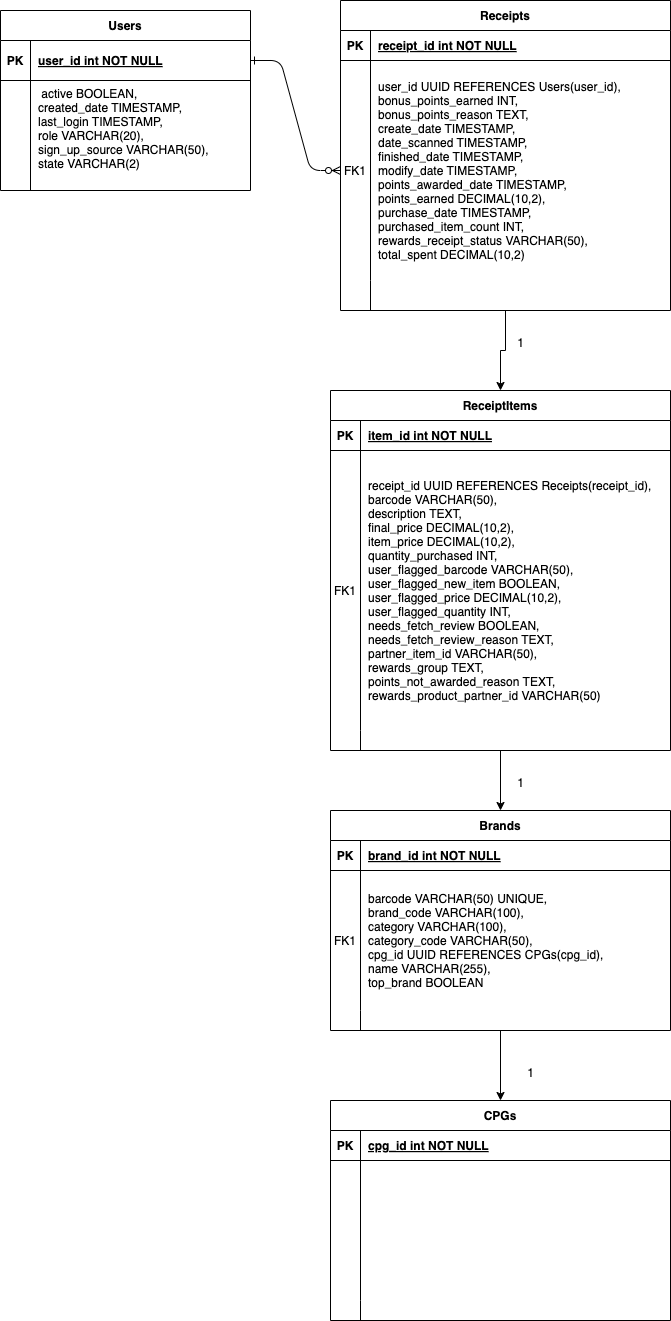

The diagram above was exported from draw.io. Its source (the exported page's mxGraphModel, read from the mxfile embedded in the PNG):
<mxGraphModel dx="954" dy="512" grid="1" gridSize="10" guides="1" tooltips="1" connect="1" arrows="1" fold="1" page="1" pageScale="1" pageWidth="850" pageHeight="1100" math="0" shadow="0" extFonts="Permanent Marker^https://fonts.googleapis.com/css?family=Permanent+Marker">
  <root>
    <mxCell id="0" />
    <mxCell id="1" parent="0" />
    <mxCell id="C-vyLk0tnHw3VtMMgP7b-1" value="" style="edgeStyle=entityRelationEdgeStyle;endArrow=ERzeroToMany;startArrow=ERone;endFill=1;startFill=0;" parent="1" source="C-vyLk0tnHw3VtMMgP7b-24" target="C-vyLk0tnHw3VtMMgP7b-6" edge="1">
      <mxGeometry width="100" height="100" relative="1" as="geometry">
        <mxPoint x="340" y="720" as="sourcePoint" />
        <mxPoint x="440" y="620" as="targetPoint" />
      </mxGeometry>
    </mxCell>
    <mxCell id="YXhF8hXi4JSPAXgDPaJ--22" style="edgeStyle=orthogonalEdgeStyle;rounded=0;orthogonalLoop=1;jettySize=auto;html=1;entryX=0.5;entryY=0;entryDx=0;entryDy=0;" edge="1" parent="1" source="C-vyLk0tnHw3VtMMgP7b-2" target="YXhF8hXi4JSPAXgDPaJ--12">
      <mxGeometry relative="1" as="geometry" />
    </mxCell>
    <mxCell id="C-vyLk0tnHw3VtMMgP7b-2" value="Receipts" style="shape=table;startSize=30;container=1;collapsible=1;childLayout=tableLayout;fixedRows=1;rowLines=0;fontStyle=1;align=center;resizeLast=1;" parent="1" vertex="1">
      <mxGeometry x="450" y="120" width="330" height="310" as="geometry" />
    </mxCell>
    <mxCell id="C-vyLk0tnHw3VtMMgP7b-3" value="" style="shape=partialRectangle;collapsible=0;dropTarget=0;pointerEvents=0;fillColor=none;points=[[0,0.5],[1,0.5]];portConstraint=eastwest;top=0;left=0;right=0;bottom=1;" parent="C-vyLk0tnHw3VtMMgP7b-2" vertex="1">
      <mxGeometry y="30" width="330" height="30" as="geometry" />
    </mxCell>
    <mxCell id="C-vyLk0tnHw3VtMMgP7b-4" value="PK" style="shape=partialRectangle;overflow=hidden;connectable=0;fillColor=none;top=0;left=0;bottom=0;right=0;fontStyle=1;" parent="C-vyLk0tnHw3VtMMgP7b-3" vertex="1">
      <mxGeometry width="30" height="30" as="geometry">
        <mxRectangle width="30" height="30" as="alternateBounds" />
      </mxGeometry>
    </mxCell>
    <mxCell id="C-vyLk0tnHw3VtMMgP7b-5" value="receipt_id int NOT NULL " style="shape=partialRectangle;overflow=hidden;connectable=0;fillColor=none;top=0;left=0;bottom=0;right=0;align=left;spacingLeft=6;fontStyle=5;" parent="C-vyLk0tnHw3VtMMgP7b-3" vertex="1">
      <mxGeometry x="30" width="300" height="30" as="geometry">
        <mxRectangle width="300" height="30" as="alternateBounds" />
      </mxGeometry>
    </mxCell>
    <mxCell id="C-vyLk0tnHw3VtMMgP7b-6" value="" style="shape=partialRectangle;collapsible=0;dropTarget=0;pointerEvents=0;fillColor=none;points=[[0,0.5],[1,0.5]];portConstraint=eastwest;top=0;left=0;right=0;bottom=0;" parent="C-vyLk0tnHw3VtMMgP7b-2" vertex="1">
      <mxGeometry y="60" width="330" height="220" as="geometry" />
    </mxCell>
    <mxCell id="C-vyLk0tnHw3VtMMgP7b-7" value="FK1" style="shape=partialRectangle;overflow=hidden;connectable=0;fillColor=none;top=0;left=0;bottom=0;right=0;" parent="C-vyLk0tnHw3VtMMgP7b-6" vertex="1">
      <mxGeometry width="30" height="220" as="geometry">
        <mxRectangle width="30" height="220" as="alternateBounds" />
      </mxGeometry>
    </mxCell>
    <mxCell id="C-vyLk0tnHw3VtMMgP7b-8" value="user_id UUID REFERENCES Users(user_id),&#10;bonus_points_earned INT,&#10;bonus_points_reason TEXT,&#10;create_date TIMESTAMP,&#10;date_scanned TIMESTAMP,&#10;finished_date TIMESTAMP,&#10;modify_date TIMESTAMP,&#10;points_awarded_date TIMESTAMP,&#10;points_earned DECIMAL(10,2),&#10;purchase_date TIMESTAMP,&#10;purchased_item_count INT,&#10;rewards_receipt_status VARCHAR(50),&#10;total_spent DECIMAL(10,2)" style="shape=partialRectangle;overflow=hidden;connectable=0;fillColor=none;top=0;left=0;bottom=0;right=0;align=left;spacingLeft=6;" parent="C-vyLk0tnHw3VtMMgP7b-6" vertex="1">
      <mxGeometry x="30" width="300" height="220" as="geometry">
        <mxRectangle width="300" height="220" as="alternateBounds" />
      </mxGeometry>
    </mxCell>
    <mxCell id="C-vyLk0tnHw3VtMMgP7b-9" value="" style="shape=partialRectangle;collapsible=0;dropTarget=0;pointerEvents=0;fillColor=none;points=[[0,0.5],[1,0.5]];portConstraint=eastwest;top=0;left=0;right=0;bottom=0;" parent="C-vyLk0tnHw3VtMMgP7b-2" vertex="1">
      <mxGeometry y="280" width="330" height="30" as="geometry" />
    </mxCell>
    <mxCell id="C-vyLk0tnHw3VtMMgP7b-10" value="" style="shape=partialRectangle;overflow=hidden;connectable=0;fillColor=none;top=0;left=0;bottom=0;right=0;" parent="C-vyLk0tnHw3VtMMgP7b-9" vertex="1">
      <mxGeometry width="30" height="30" as="geometry">
        <mxRectangle width="30" height="30" as="alternateBounds" />
      </mxGeometry>
    </mxCell>
    <mxCell id="C-vyLk0tnHw3VtMMgP7b-11" value="" style="shape=partialRectangle;overflow=hidden;connectable=0;fillColor=none;top=0;left=0;bottom=0;right=0;align=left;spacingLeft=6;" parent="C-vyLk0tnHw3VtMMgP7b-9" vertex="1">
      <mxGeometry x="30" width="300" height="30" as="geometry">
        <mxRectangle width="300" height="30" as="alternateBounds" />
      </mxGeometry>
    </mxCell>
    <mxCell id="C-vyLk0tnHw3VtMMgP7b-23" value="Users" style="shape=table;startSize=30;container=1;collapsible=1;childLayout=tableLayout;fixedRows=1;rowLines=0;fontStyle=1;align=center;resizeLast=1;" parent="1" vertex="1">
      <mxGeometry x="110" y="130" width="250" height="180" as="geometry" />
    </mxCell>
    <mxCell id="C-vyLk0tnHw3VtMMgP7b-24" value="" style="shape=partialRectangle;collapsible=0;dropTarget=0;pointerEvents=0;fillColor=none;points=[[0,0.5],[1,0.5]];portConstraint=eastwest;top=0;left=0;right=0;bottom=1;" parent="C-vyLk0tnHw3VtMMgP7b-23" vertex="1">
      <mxGeometry y="30" width="250" height="40" as="geometry" />
    </mxCell>
    <mxCell id="C-vyLk0tnHw3VtMMgP7b-25" value="PK" style="shape=partialRectangle;overflow=hidden;connectable=0;fillColor=none;top=0;left=0;bottom=0;right=0;fontStyle=1;" parent="C-vyLk0tnHw3VtMMgP7b-24" vertex="1">
      <mxGeometry width="30" height="40" as="geometry">
        <mxRectangle width="30" height="40" as="alternateBounds" />
      </mxGeometry>
    </mxCell>
    <mxCell id="C-vyLk0tnHw3VtMMgP7b-26" value="user_id int NOT NULL " style="shape=partialRectangle;overflow=hidden;connectable=0;fillColor=none;top=0;left=0;bottom=0;right=0;align=left;spacingLeft=6;fontStyle=5;" parent="C-vyLk0tnHw3VtMMgP7b-24" vertex="1">
      <mxGeometry x="30" width="220" height="40" as="geometry">
        <mxRectangle width="220" height="40" as="alternateBounds" />
      </mxGeometry>
    </mxCell>
    <mxCell id="C-vyLk0tnHw3VtMMgP7b-27" value="" style="shape=partialRectangle;collapsible=0;dropTarget=0;pointerEvents=0;fillColor=none;points=[[0,0.5],[1,0.5]];portConstraint=eastwest;top=0;left=0;right=0;bottom=0;" parent="C-vyLk0tnHw3VtMMgP7b-23" vertex="1">
      <mxGeometry y="70" width="250" height="110" as="geometry" />
    </mxCell>
    <mxCell id="C-vyLk0tnHw3VtMMgP7b-28" value="" style="shape=partialRectangle;overflow=hidden;connectable=0;fillColor=none;top=0;left=0;bottom=0;right=0;" parent="C-vyLk0tnHw3VtMMgP7b-27" vertex="1">
      <mxGeometry width="30" height="110" as="geometry">
        <mxRectangle width="30" height="110" as="alternateBounds" />
      </mxGeometry>
    </mxCell>
    <mxCell id="C-vyLk0tnHw3VtMMgP7b-29" value=" active BOOLEAN,&#10;created_date TIMESTAMP, &#10;last_login TIMESTAMP,&#10;role VARCHAR(20),&#10;sign_up_source VARCHAR(50),&#10;state VARCHAR(2)&#10;" style="shape=partialRectangle;overflow=hidden;connectable=0;fillColor=none;top=0;left=0;bottom=0;right=0;align=left;spacingLeft=6;" parent="C-vyLk0tnHw3VtMMgP7b-27" vertex="1">
      <mxGeometry x="30" width="220" height="110" as="geometry">
        <mxRectangle width="220" height="110" as="alternateBounds" />
      </mxGeometry>
    </mxCell>
    <mxCell id="YXhF8hXi4JSPAXgDPaJ--44" style="edgeStyle=orthogonalEdgeStyle;rounded=0;orthogonalLoop=1;jettySize=auto;html=1;entryX=0.5;entryY=0;entryDx=0;entryDy=0;" edge="1" parent="1" source="YXhF8hXi4JSPAXgDPaJ--12" target="YXhF8hXi4JSPAXgDPaJ--24">
      <mxGeometry relative="1" as="geometry" />
    </mxCell>
    <mxCell id="YXhF8hXi4JSPAXgDPaJ--12" value="ReceiptItems" style="shape=table;startSize=30;container=1;collapsible=1;childLayout=tableLayout;fixedRows=1;rowLines=0;fontStyle=1;align=center;resizeLast=1;" vertex="1" parent="1">
      <mxGeometry x="440" y="510" width="340" height="360" as="geometry" />
    </mxCell>
    <mxCell id="YXhF8hXi4JSPAXgDPaJ--13" value="" style="shape=partialRectangle;collapsible=0;dropTarget=0;pointerEvents=0;fillColor=none;points=[[0,0.5],[1,0.5]];portConstraint=eastwest;top=0;left=0;right=0;bottom=1;" vertex="1" parent="YXhF8hXi4JSPAXgDPaJ--12">
      <mxGeometry y="30" width="340" height="30" as="geometry" />
    </mxCell>
    <mxCell id="YXhF8hXi4JSPAXgDPaJ--14" value="PK" style="shape=partialRectangle;overflow=hidden;connectable=0;fillColor=none;top=0;left=0;bottom=0;right=0;fontStyle=1;" vertex="1" parent="YXhF8hXi4JSPAXgDPaJ--13">
      <mxGeometry width="30" height="30" as="geometry">
        <mxRectangle width="30" height="30" as="alternateBounds" />
      </mxGeometry>
    </mxCell>
    <mxCell id="YXhF8hXi4JSPAXgDPaJ--15" value="item_id int NOT NULL " style="shape=partialRectangle;overflow=hidden;connectable=0;fillColor=none;top=0;left=0;bottom=0;right=0;align=left;spacingLeft=6;fontStyle=5;" vertex="1" parent="YXhF8hXi4JSPAXgDPaJ--13">
      <mxGeometry x="30" width="310" height="30" as="geometry">
        <mxRectangle width="310" height="30" as="alternateBounds" />
      </mxGeometry>
    </mxCell>
    <mxCell id="YXhF8hXi4JSPAXgDPaJ--16" value="" style="shape=partialRectangle;collapsible=0;dropTarget=0;pointerEvents=0;fillColor=none;points=[[0,0.5],[1,0.5]];portConstraint=eastwest;top=0;left=0;right=0;bottom=0;" vertex="1" parent="YXhF8hXi4JSPAXgDPaJ--12">
      <mxGeometry y="60" width="340" height="280" as="geometry" />
    </mxCell>
    <mxCell id="YXhF8hXi4JSPAXgDPaJ--17" value="FK1" style="shape=partialRectangle;overflow=hidden;connectable=0;fillColor=none;top=0;left=0;bottom=0;right=0;" vertex="1" parent="YXhF8hXi4JSPAXgDPaJ--16">
      <mxGeometry width="30" height="280" as="geometry">
        <mxRectangle width="30" height="280" as="alternateBounds" />
      </mxGeometry>
    </mxCell>
    <mxCell id="YXhF8hXi4JSPAXgDPaJ--18" value="receipt_id UUID REFERENCES Receipts(receipt_id),&#10;barcode VARCHAR(50),&#10;description TEXT,&#10;final_price DECIMAL(10,2),&#10;item_price DECIMAL(10,2),&#10;quantity_purchased INT,&#10;user_flagged_barcode VARCHAR(50),&#10;user_flagged_new_item BOOLEAN,&#10;user_flagged_price DECIMAL(10,2),&#10;user_flagged_quantity INT,&#10;needs_fetch_review BOOLEAN,&#10;needs_fetch_review_reason TEXT,&#10;partner_item_id VARCHAR(50),&#10;rewards_group TEXT,&#10;points_not_awarded_reason TEXT,&#10;rewards_product_partner_id VARCHAR(50)" style="shape=partialRectangle;overflow=hidden;connectable=0;fillColor=none;top=0;left=0;bottom=0;right=0;align=left;spacingLeft=6;" vertex="1" parent="YXhF8hXi4JSPAXgDPaJ--16">
      <mxGeometry x="30" width="310" height="280" as="geometry">
        <mxRectangle width="310" height="280" as="alternateBounds" />
      </mxGeometry>
    </mxCell>
    <mxCell id="YXhF8hXi4JSPAXgDPaJ--19" value="" style="shape=partialRectangle;collapsible=0;dropTarget=0;pointerEvents=0;fillColor=none;points=[[0,0.5],[1,0.5]];portConstraint=eastwest;top=0;left=0;right=0;bottom=0;" vertex="1" parent="YXhF8hXi4JSPAXgDPaJ--12">
      <mxGeometry y="340" width="340" height="20" as="geometry" />
    </mxCell>
    <mxCell id="YXhF8hXi4JSPAXgDPaJ--20" value="" style="shape=partialRectangle;overflow=hidden;connectable=0;fillColor=none;top=0;left=0;bottom=0;right=0;" vertex="1" parent="YXhF8hXi4JSPAXgDPaJ--19">
      <mxGeometry width="30" height="20" as="geometry">
        <mxRectangle width="30" height="20" as="alternateBounds" />
      </mxGeometry>
    </mxCell>
    <mxCell id="YXhF8hXi4JSPAXgDPaJ--21" value="" style="shape=partialRectangle;overflow=hidden;connectable=0;fillColor=none;top=0;left=0;bottom=0;right=0;align=left;spacingLeft=6;" vertex="1" parent="YXhF8hXi4JSPAXgDPaJ--19">
      <mxGeometry x="30" width="310" height="20" as="geometry">
        <mxRectangle width="310" height="20" as="alternateBounds" />
      </mxGeometry>
    </mxCell>
    <mxCell id="YXhF8hXi4JSPAXgDPaJ--23" value="1" style="text;html=1;align=center;verticalAlign=middle;resizable=0;points=[];autosize=1;strokeColor=none;fillColor=none;" vertex="1" parent="1">
      <mxGeometry x="615" y="448" width="30" height="30" as="geometry" />
    </mxCell>
    <mxCell id="YXhF8hXi4JSPAXgDPaJ--45" style="edgeStyle=orthogonalEdgeStyle;rounded=0;orthogonalLoop=1;jettySize=auto;html=1;entryX=0.5;entryY=0;entryDx=0;entryDy=0;" edge="1" parent="1" source="YXhF8hXi4JSPAXgDPaJ--24" target="YXhF8hXi4JSPAXgDPaJ--34">
      <mxGeometry relative="1" as="geometry" />
    </mxCell>
    <mxCell id="YXhF8hXi4JSPAXgDPaJ--24" value="Brands" style="shape=table;startSize=30;container=1;collapsible=1;childLayout=tableLayout;fixedRows=1;rowLines=0;fontStyle=1;align=center;resizeLast=1;" vertex="1" parent="1">
      <mxGeometry x="440" y="930" width="340" height="220" as="geometry" />
    </mxCell>
    <mxCell id="YXhF8hXi4JSPAXgDPaJ--25" value="" style="shape=partialRectangle;collapsible=0;dropTarget=0;pointerEvents=0;fillColor=none;points=[[0,0.5],[1,0.5]];portConstraint=eastwest;top=0;left=0;right=0;bottom=1;" vertex="1" parent="YXhF8hXi4JSPAXgDPaJ--24">
      <mxGeometry y="30" width="340" height="30" as="geometry" />
    </mxCell>
    <mxCell id="YXhF8hXi4JSPAXgDPaJ--26" value="PK" style="shape=partialRectangle;overflow=hidden;connectable=0;fillColor=none;top=0;left=0;bottom=0;right=0;fontStyle=1;" vertex="1" parent="YXhF8hXi4JSPAXgDPaJ--25">
      <mxGeometry width="30" height="30" as="geometry">
        <mxRectangle width="30" height="30" as="alternateBounds" />
      </mxGeometry>
    </mxCell>
    <mxCell id="YXhF8hXi4JSPAXgDPaJ--27" value="brand_id int NOT NULL " style="shape=partialRectangle;overflow=hidden;connectable=0;fillColor=none;top=0;left=0;bottom=0;right=0;align=left;spacingLeft=6;fontStyle=5;" vertex="1" parent="YXhF8hXi4JSPAXgDPaJ--25">
      <mxGeometry x="30" width="310" height="30" as="geometry">
        <mxRectangle width="310" height="30" as="alternateBounds" />
      </mxGeometry>
    </mxCell>
    <mxCell id="YXhF8hXi4JSPAXgDPaJ--28" value="" style="shape=partialRectangle;collapsible=0;dropTarget=0;pointerEvents=0;fillColor=none;points=[[0,0.5],[1,0.5]];portConstraint=eastwest;top=0;left=0;right=0;bottom=0;" vertex="1" parent="YXhF8hXi4JSPAXgDPaJ--24">
      <mxGeometry y="60" width="340" height="140" as="geometry" />
    </mxCell>
    <mxCell id="YXhF8hXi4JSPAXgDPaJ--29" value="FK1" style="shape=partialRectangle;overflow=hidden;connectable=0;fillColor=none;top=0;left=0;bottom=0;right=0;" vertex="1" parent="YXhF8hXi4JSPAXgDPaJ--28">
      <mxGeometry width="30" height="140" as="geometry">
        <mxRectangle width="30" height="140" as="alternateBounds" />
      </mxGeometry>
    </mxCell>
    <mxCell id="YXhF8hXi4JSPAXgDPaJ--30" value="barcode VARCHAR(50) UNIQUE,&#10;brand_code VARCHAR(100),&#10;category VARCHAR(100),&#10;category_code VARCHAR(50),&#10;cpg_id UUID REFERENCES CPGs(cpg_id),&#10;name VARCHAR(255),&#10;top_brand BOOLEAN" style="shape=partialRectangle;overflow=hidden;connectable=0;fillColor=none;top=0;left=0;bottom=0;right=0;align=left;spacingLeft=6;" vertex="1" parent="YXhF8hXi4JSPAXgDPaJ--28">
      <mxGeometry x="30" width="310" height="140" as="geometry">
        <mxRectangle width="310" height="140" as="alternateBounds" />
      </mxGeometry>
    </mxCell>
    <mxCell id="YXhF8hXi4JSPAXgDPaJ--31" value="" style="shape=partialRectangle;collapsible=0;dropTarget=0;pointerEvents=0;fillColor=none;points=[[0,0.5],[1,0.5]];portConstraint=eastwest;top=0;left=0;right=0;bottom=0;" vertex="1" parent="YXhF8hXi4JSPAXgDPaJ--24">
      <mxGeometry y="200" width="340" height="20" as="geometry" />
    </mxCell>
    <mxCell id="YXhF8hXi4JSPAXgDPaJ--32" value="" style="shape=partialRectangle;overflow=hidden;connectable=0;fillColor=none;top=0;left=0;bottom=0;right=0;" vertex="1" parent="YXhF8hXi4JSPAXgDPaJ--31">
      <mxGeometry width="30" height="20" as="geometry">
        <mxRectangle width="30" height="20" as="alternateBounds" />
      </mxGeometry>
    </mxCell>
    <mxCell id="YXhF8hXi4JSPAXgDPaJ--33" value="" style="shape=partialRectangle;overflow=hidden;connectable=0;fillColor=none;top=0;left=0;bottom=0;right=0;align=left;spacingLeft=6;" vertex="1" parent="YXhF8hXi4JSPAXgDPaJ--31">
      <mxGeometry x="30" width="310" height="20" as="geometry">
        <mxRectangle width="310" height="20" as="alternateBounds" />
      </mxGeometry>
    </mxCell>
    <mxCell id="YXhF8hXi4JSPAXgDPaJ--34" value="CPGs" style="shape=table;startSize=30;container=1;collapsible=1;childLayout=tableLayout;fixedRows=1;rowLines=0;fontStyle=1;align=center;resizeLast=1;" vertex="1" parent="1">
      <mxGeometry x="440" y="1220" width="340" height="220" as="geometry" />
    </mxCell>
    <mxCell id="YXhF8hXi4JSPAXgDPaJ--35" value="" style="shape=partialRectangle;collapsible=0;dropTarget=0;pointerEvents=0;fillColor=none;points=[[0,0.5],[1,0.5]];portConstraint=eastwest;top=0;left=0;right=0;bottom=1;" vertex="1" parent="YXhF8hXi4JSPAXgDPaJ--34">
      <mxGeometry y="30" width="340" height="30" as="geometry" />
    </mxCell>
    <mxCell id="YXhF8hXi4JSPAXgDPaJ--36" value="PK" style="shape=partialRectangle;overflow=hidden;connectable=0;fillColor=none;top=0;left=0;bottom=0;right=0;fontStyle=1;" vertex="1" parent="YXhF8hXi4JSPAXgDPaJ--35">
      <mxGeometry width="30" height="30" as="geometry">
        <mxRectangle width="30" height="30" as="alternateBounds" />
      </mxGeometry>
    </mxCell>
    <mxCell id="YXhF8hXi4JSPAXgDPaJ--37" value="cpg_id int NOT NULL " style="shape=partialRectangle;overflow=hidden;connectable=0;fillColor=none;top=0;left=0;bottom=0;right=0;align=left;spacingLeft=6;fontStyle=5;" vertex="1" parent="YXhF8hXi4JSPAXgDPaJ--35">
      <mxGeometry x="30" width="310" height="30" as="geometry">
        <mxRectangle width="310" height="30" as="alternateBounds" />
      </mxGeometry>
    </mxCell>
    <mxCell id="YXhF8hXi4JSPAXgDPaJ--38" value="" style="shape=partialRectangle;collapsible=0;dropTarget=0;pointerEvents=0;fillColor=none;points=[[0,0.5],[1,0.5]];portConstraint=eastwest;top=0;left=0;right=0;bottom=0;" vertex="1" parent="YXhF8hXi4JSPAXgDPaJ--34">
      <mxGeometry y="60" width="340" height="140" as="geometry" />
    </mxCell>
    <mxCell id="YXhF8hXi4JSPAXgDPaJ--39" value="" style="shape=partialRectangle;overflow=hidden;connectable=0;fillColor=none;top=0;left=0;bottom=0;right=0;" vertex="1" parent="YXhF8hXi4JSPAXgDPaJ--38">
      <mxGeometry width="30" height="140" as="geometry">
        <mxRectangle width="30" height="140" as="alternateBounds" />
      </mxGeometry>
    </mxCell>
    <mxCell id="YXhF8hXi4JSPAXgDPaJ--40" value="" style="shape=partialRectangle;overflow=hidden;connectable=0;fillColor=none;top=0;left=0;bottom=0;right=0;align=left;spacingLeft=6;" vertex="1" parent="YXhF8hXi4JSPAXgDPaJ--38">
      <mxGeometry x="30" width="310" height="140" as="geometry">
        <mxRectangle width="310" height="140" as="alternateBounds" />
      </mxGeometry>
    </mxCell>
    <mxCell id="YXhF8hXi4JSPAXgDPaJ--41" value="" style="shape=partialRectangle;collapsible=0;dropTarget=0;pointerEvents=0;fillColor=none;points=[[0,0.5],[1,0.5]];portConstraint=eastwest;top=0;left=0;right=0;bottom=0;" vertex="1" parent="YXhF8hXi4JSPAXgDPaJ--34">
      <mxGeometry y="200" width="340" height="20" as="geometry" />
    </mxCell>
    <mxCell id="YXhF8hXi4JSPAXgDPaJ--42" value="" style="shape=partialRectangle;overflow=hidden;connectable=0;fillColor=none;top=0;left=0;bottom=0;right=0;" vertex="1" parent="YXhF8hXi4JSPAXgDPaJ--41">
      <mxGeometry width="30" height="20" as="geometry">
        <mxRectangle width="30" height="20" as="alternateBounds" />
      </mxGeometry>
    </mxCell>
    <mxCell id="YXhF8hXi4JSPAXgDPaJ--43" value="" style="shape=partialRectangle;overflow=hidden;connectable=0;fillColor=none;top=0;left=0;bottom=0;right=0;align=left;spacingLeft=6;" vertex="1" parent="YXhF8hXi4JSPAXgDPaJ--41">
      <mxGeometry x="30" width="310" height="20" as="geometry">
        <mxRectangle width="310" height="20" as="alternateBounds" />
      </mxGeometry>
    </mxCell>
    <mxCell id="YXhF8hXi4JSPAXgDPaJ--46" value="1" style="text;html=1;align=center;verticalAlign=middle;resizable=0;points=[];autosize=1;strokeColor=none;fillColor=none;" vertex="1" parent="1">
      <mxGeometry x="615" y="888" width="30" height="30" as="geometry" />
    </mxCell>
    <mxCell id="YXhF8hXi4JSPAXgDPaJ--47" value="1" style="text;html=1;align=center;verticalAlign=middle;resizable=0;points=[];autosize=1;strokeColor=none;fillColor=none;" vertex="1" parent="1">
      <mxGeometry x="625" y="1178" width="30" height="30" as="geometry" />
    </mxCell>
  </root>
</mxGraphModel>